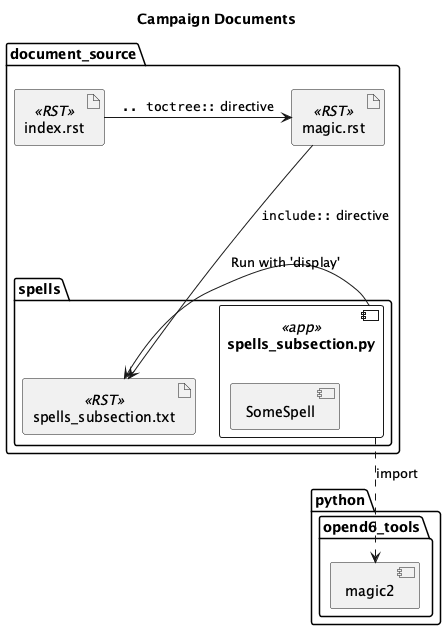

The diagram above was rendered by PlantUML. Its source (embedded in the PNG):
@startuml
'https://plantuml.com/class-diagram

title Campaign Documents

package python {
    package opend6_tools {
        component magic2
    }
}

package document_source {
    artifact index.rst <<RST>>
    artifact magic.rst <<RST>>
    index.rst -> magic.rst : """.. toctree::"" directive"
    package spells {
        component spells_subsection.py <<app>> {
            component SomeSpell
        }
        artifact spells_subsection.txt <<RST>>
        spells_subsection.py ..> magic2 : import
    }
    spells_subsection.txt <- spells_subsection.py : "Run with 'display'"
    magic.rst --> spells_subsection.txt : """include::"" directive"
}

@enduml